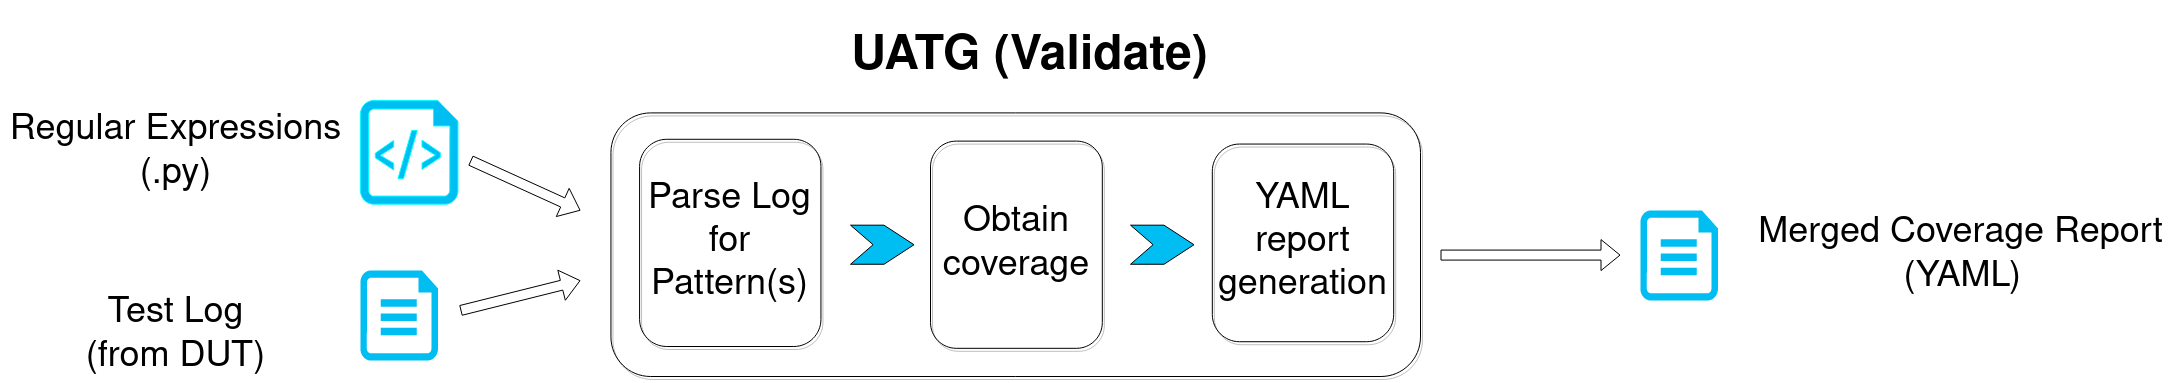

The diagram above was exported from draw.io. Its source (the exported page's mxGraphModel, read from the mxfile embedded in the PNG):
<mxGraphModel dx="8227" dy="5213" grid="1" gridSize="10" guides="1" tooltips="1" connect="1" arrows="1" fold="1" page="1" pageScale="1" pageWidth="2336" pageHeight="1654" math="0" shadow="0">
  <root>
    <mxCell id="E0NZexvMKVNyZSCDXwzM-0" />
    <mxCell id="E0NZexvMKVNyZSCDXwzM-1" parent="E0NZexvMKVNyZSCDXwzM-0" />
    <mxCell id="E0NZexvMKVNyZSCDXwzM-2" value="" style="aspect=fixed;pointerEvents=1;shadow=0;dashed=0;html=1;strokeColor=#00FFFF;labelPosition=center;verticalLabelPosition=bottom;verticalAlign=top;align=center;fillColor=#00bef2;shape=mxgraph.azure.script_file" vertex="1" parent="E0NZexvMKVNyZSCDXwzM-1">
      <mxGeometry x="-2030" y="-1570" width="97.45" height="103.67" as="geometry" />
    </mxCell>
    <mxCell id="E0NZexvMKVNyZSCDXwzM-3" value="" style="verticalLabelPosition=bottom;html=1;verticalAlign=top;align=center;strokeColor=none;fillColor=#00BEF2;shape=mxgraph.azure.cloud_services_configuration_file;pointerEvents=1;" vertex="1" parent="E0NZexvMKVNyZSCDXwzM-1">
      <mxGeometry x="-2029.9999999999995" y="-1400" width="77.5" height="90" as="geometry" />
    </mxCell>
    <mxCell id="E0NZexvMKVNyZSCDXwzM-4" value="" style="group" vertex="1" connectable="0" parent="E0NZexvMKVNyZSCDXwzM-1">
      <mxGeometry x="-1770" y="-1654" width="840" height="360" as="geometry" />
    </mxCell>
    <mxCell id="E0NZexvMKVNyZSCDXwzM-5" value="" style="rounded=1;whiteSpace=wrap;html=1;strokeColor=#000000;fillColor=none;shadow=1;" vertex="1" parent="E0NZexvMKVNyZSCDXwzM-4">
      <mxGeometry x="-9.55" y="96.42" width="809.55" height="263.58" as="geometry" />
    </mxCell>
    <mxCell id="E0NZexvMKVNyZSCDXwzM-6" value="&lt;font style=&quot;font-size: 36px&quot;&gt;Parse Log for Pattern(s)&lt;br&gt;&lt;/font&gt;" style="rounded=1;whiteSpace=wrap;html=1;shadow=1;strokeColor=#000000;fillColor=none;" vertex="1" parent="E0NZexvMKVNyZSCDXwzM-4">
      <mxGeometry x="19.090909090909093" y="122.79" width="181.36363636363637" height="207.21" as="geometry" />
    </mxCell>
    <mxCell id="E0NZexvMKVNyZSCDXwzM-7" value="&lt;br&gt;&lt;h1&gt;&lt;font style=&quot;font-size: 48px&quot;&gt;UATG (Validate)&lt;br&gt;&lt;/font&gt;&lt;/h1&gt;" style="text;html=1;resizable=0;autosize=1;align=center;verticalAlign=middle;points=[];fillColor=none;strokeColor=none;rounded=0;shadow=1;" vertex="1" parent="E0NZexvMKVNyZSCDXwzM-4">
      <mxGeometry x="223.63636363636365" width="370" height="70" as="geometry" />
    </mxCell>
    <mxCell id="E0NZexvMKVNyZSCDXwzM-9" value="&lt;font style=&quot;font-size: 36px&quot;&gt;Obtain coverage&lt;br&gt;&lt;/font&gt;" style="rounded=1;whiteSpace=wrap;html=1;shadow=1;strokeColor=#000000;fillColor=none;" vertex="1" parent="E0NZexvMKVNyZSCDXwzM-4">
      <mxGeometry x="309.9990909090909" y="124.61000000000001" width="171.8181818181818" height="207.21" as="geometry" />
    </mxCell>
    <mxCell id="E0NZexvMKVNyZSCDXwzM-13" value="&lt;font style=&quot;font-size: 36px&quot;&gt;YAML report generation&lt;br&gt;&lt;/font&gt;" style="rounded=1;whiteSpace=wrap;html=1;shadow=1;strokeColor=#000000;fillColor=none;" vertex="1" parent="E0NZexvMKVNyZSCDXwzM-4">
      <mxGeometry x="591.8181818181819" y="127.56" width="181.36363636363637" height="197.67" as="geometry" />
    </mxCell>
    <mxCell id="rnkydfnNHre_2-7s4Oao-0" value="" style="html=1;shadow=0;dashed=0;align=center;verticalAlign=middle;shape=mxgraph.arrows2.arrow;dy=0;dx=30;notch=22.57;fillColor=#00bef2;" vertex="1" parent="E0NZexvMKVNyZSCDXwzM-4">
      <mxGeometry x="230.0031818181817" y="208.68000000000006" width="63.52272727272727" height="39.08" as="geometry" />
    </mxCell>
    <mxCell id="rnkydfnNHre_2-7s4Oao-1" value="" style="html=1;shadow=0;dashed=0;align=center;verticalAlign=middle;shape=mxgraph.arrows2.arrow;dy=0;dx=30;notch=22.57;fillColor=#00bef2;" vertex="1" parent="E0NZexvMKVNyZSCDXwzM-4">
      <mxGeometry x="510.0031818181817" y="208.67999999999984" width="63.52272727272727" height="39.08" as="geometry" />
    </mxCell>
    <mxCell id="E0NZexvMKVNyZSCDXwzM-17" value="" style="verticalLabelPosition=bottom;html=1;verticalAlign=top;align=center;strokeColor=none;fillColor=#00BEF2;shape=mxgraph.azure.cloud_services_configuration_file;pointerEvents=1;" vertex="1" parent="E0NZexvMKVNyZSCDXwzM-1">
      <mxGeometry x="-749.9999999999995" y="-1460" width="77.5" height="90" as="geometry" />
    </mxCell>
    <mxCell id="E0NZexvMKVNyZSCDXwzM-18" value="&lt;font style=&quot;font-size: 36px&quot;&gt;Merged Coverage Report&lt;br&gt;&lt;/font&gt;&amp;nbsp;&lt;font style=&quot;font-size: 36px&quot;&gt;(YAML)&lt;/font&gt;" style="text;html=1;resizable=0;autosize=1;align=center;verticalAlign=middle;points=[];fillColor=none;strokeColor=none;rounded=0;shadow=1;" vertex="1" parent="E0NZexvMKVNyZSCDXwzM-1">
      <mxGeometry x="-640" y="-1440" width="420" height="50" as="geometry" />
    </mxCell>
    <mxCell id="3kKDG7TzE7nAXOwfz5Qc-0" value="&lt;div&gt;&lt;font style=&quot;font-size: 36px&quot;&gt;Regular Expressions&lt;/font&gt;&lt;/div&gt;&lt;div&gt;&lt;font style=&quot;font-size: 36px&quot;&gt;(.py)&lt;/font&gt;&lt;/div&gt;" style="text;html=1;resizable=0;autosize=1;align=center;verticalAlign=middle;points=[];fillColor=none;strokeColor=none;rounded=0;" vertex="1" parent="E0NZexvMKVNyZSCDXwzM-1">
      <mxGeometry x="-2390" y="-1543.16" width="350" height="50" as="geometry" />
    </mxCell>
    <mxCell id="3kKDG7TzE7nAXOwfz5Qc-1" value="&lt;div&gt;&lt;font style=&quot;font-size: 36px&quot;&gt;Test Log &lt;br&gt;&lt;/font&gt;&lt;/div&gt;&lt;div&gt;&lt;font style=&quot;font-size: 36px&quot;&gt;(from DUT)&lt;/font&gt;&lt;/div&gt;" style="text;html=1;resizable=0;autosize=1;align=center;verticalAlign=middle;points=[];fillColor=none;strokeColor=none;rounded=0;" vertex="1" parent="E0NZexvMKVNyZSCDXwzM-1">
      <mxGeometry x="-2315" y="-1360" width="200" height="50" as="geometry" />
    </mxCell>
    <mxCell id="3kKDG7TzE7nAXOwfz5Qc-2" value="" style="shape=flexArrow;endArrow=classic;html=1;" edge="1" parent="E0NZexvMKVNyZSCDXwzM-1">
      <mxGeometry width="50" height="50" relative="1" as="geometry">
        <mxPoint x="-1920" y="-1510" as="sourcePoint" />
        <mxPoint x="-1810" y="-1460" as="targetPoint" />
      </mxGeometry>
    </mxCell>
    <mxCell id="3kKDG7TzE7nAXOwfz5Qc-3" value="" style="shape=flexArrow;endArrow=classic;html=1;" edge="1" parent="E0NZexvMKVNyZSCDXwzM-1">
      <mxGeometry width="50" height="50" relative="1" as="geometry">
        <mxPoint x="-1930" y="-1360" as="sourcePoint" />
        <mxPoint x="-1810" y="-1390" as="targetPoint" />
      </mxGeometry>
    </mxCell>
    <mxCell id="3kKDG7TzE7nAXOwfz5Qc-7" value="" style="shape=flexArrow;endArrow=classic;html=1;" edge="1" parent="E0NZexvMKVNyZSCDXwzM-1">
      <mxGeometry width="50" height="50" relative="1" as="geometry">
        <mxPoint x="-950" y="-1415.42" as="sourcePoint" />
        <mxPoint x="-770" y="-1415.42" as="targetPoint" />
      </mxGeometry>
    </mxCell>
  </root>
</mxGraphModel>